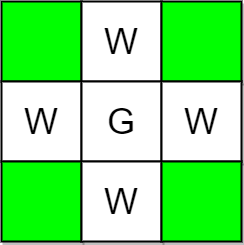

The diagram above was exported from draw.io. Its source (the exported page's mxGraphModel, read from the mxfile embedded in the PNG):
<mxGraphModel dx="1122" dy="737" grid="1" gridSize="10" guides="1" tooltips="1" connect="1" arrows="1" fold="1" page="1" pageScale="1" pageWidth="850" pageHeight="1100" math="0" shadow="0">
  <root>
    <mxCell id="0" />
    <mxCell id="1" parent="0" />
    <mxCell id="M9GOEuiwONn0rCt6y_De-12" value="" style="whiteSpace=wrap;html=1;aspect=fixed;shadow=1;fontSize=36;strokeWidth=2;fillColor=#00FF00;" parent="1" vertex="1">
      <mxGeometry x="120" y="80" width="80" height="80" as="geometry" />
    </mxCell>
    <mxCell id="M9GOEuiwONn0rCt6y_De-13" value="W" style="whiteSpace=wrap;html=1;aspect=fixed;shadow=1;fontSize=36;strokeWidth=2;" parent="1" vertex="1">
      <mxGeometry x="200" y="80" width="80" height="80" as="geometry" />
    </mxCell>
    <mxCell id="M9GOEuiwONn0rCt6y_De-14" value="" style="whiteSpace=wrap;html=1;aspect=fixed;shadow=1;fontSize=36;strokeWidth=2;fillColor=#00FF00;" parent="1" vertex="1">
      <mxGeometry x="280" y="80" width="80" height="80" as="geometry" />
    </mxCell>
    <mxCell id="M9GOEuiwONn0rCt6y_De-18" value="W" style="whiteSpace=wrap;html=1;aspect=fixed;shadow=1;fontSize=36;strokeWidth=2;fillColor=#FFFFFF;" parent="1" vertex="1">
      <mxGeometry x="120" y="160" width="80" height="80" as="geometry" />
    </mxCell>
    <mxCell id="M9GOEuiwONn0rCt6y_De-19" value="G" style="whiteSpace=wrap;html=1;aspect=fixed;shadow=1;fontSize=36;strokeWidth=2;" parent="1" vertex="1">
      <mxGeometry x="200" y="160" width="80" height="80" as="geometry" />
    </mxCell>
    <mxCell id="M9GOEuiwONn0rCt6y_De-20" value="W" style="whiteSpace=wrap;html=1;aspect=fixed;shadow=1;fontSize=36;strokeWidth=2;fillColor=#FFFFFF;" parent="1" vertex="1">
      <mxGeometry x="280" y="160" width="80" height="80" as="geometry" />
    </mxCell>
    <mxCell id="M9GOEuiwONn0rCt6y_De-24" value="" style="whiteSpace=wrap;html=1;aspect=fixed;shadow=1;fontSize=36;strokeWidth=2;fillColor=#00FF00;" parent="1" vertex="1">
      <mxGeometry x="120" y="240" width="80" height="80" as="geometry" />
    </mxCell>
    <mxCell id="M9GOEuiwONn0rCt6y_De-25" value="W" style="whiteSpace=wrap;html=1;aspect=fixed;shadow=1;fontSize=36;strokeWidth=2;fillColor=#FFFFFF;" parent="1" vertex="1">
      <mxGeometry x="200" y="240" width="80" height="80" as="geometry" />
    </mxCell>
    <mxCell id="M9GOEuiwONn0rCt6y_De-26" value="" style="whiteSpace=wrap;html=1;aspect=fixed;shadow=1;fontSize=36;strokeWidth=2;fillColor=#00FF00;" parent="1" vertex="1">
      <mxGeometry x="280" y="240" width="80" height="80" as="geometry" />
    </mxCell>
  </root>
</mxGraphModel>